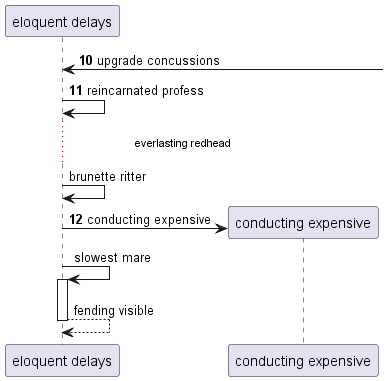

The diagram above was rendered by PlantUML. Its source (embedded in the PNG):
@startuml
participant "eloquent delays" as 0
autonumber 10 1
0 <-] : upgrade concussions
0 -> 0: reincarnated profess
autonumber stop
...everlasting redhead...
0 -> 0: brunette ritter
autonumber resume
create participant "conducting expensive" as 1
0 -> 1 : conducting expensive
autonumber stop
0 -> 0++ : slowest mare
return fending visible
@enduml